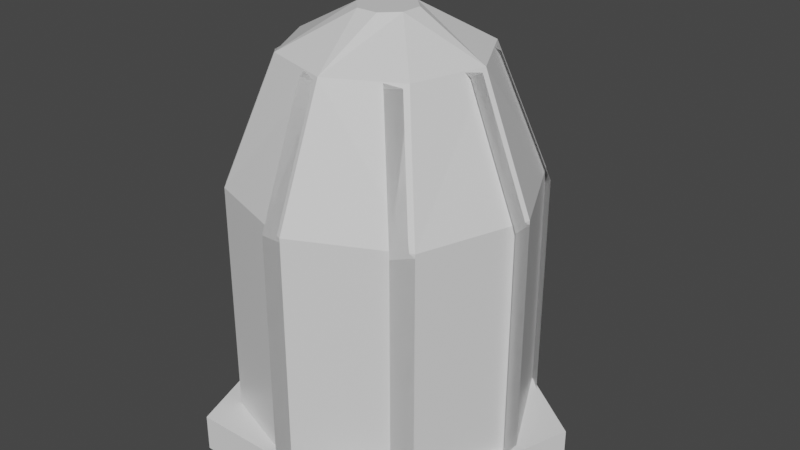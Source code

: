 # Source: Bird_Cage.blend  (saved by Blender 2.80.75; exported with 4.5.12 LTS)
import bpy
from mathutils import Matrix  # noqa: F401  (used for matrix-valued properties, if any)

bpy.ops.wm.read_factory_settings(use_empty=True)
scene = bpy.context.scene
scene.name = 'Scene'

# ---- collections
col_collection = bpy.data.collections.new('Collection'); scene.collection.children.link(col_collection)

# ---- materials (node trees are filled in below, after node groups)
mat_material = bpy.data.materials.new('Material')
mat_material.alpha_threshold = 0.0
mat_material.use_transparent_shadow = False
mat_material.line_color = (0.0, 0.0, 0.0, 1.0)

# ---- material node trees
mat_material.use_nodes = True; mat_material.node_tree.nodes.clear()
_N = mat_material.node_tree.nodes; _L = mat_material.node_tree.links
n0 = _N.new('ShaderNodeOutputMaterial'); n0.name = 'Material Output'; n0.location = (300, 300)
n1 = _N.new('ShaderNodeBsdfPrincipled'); n1.name = 'Principled BSDF'; n1.location = (10, 300)
n1.distribution = 'GGX'
n1.subsurface_method = 'BURLEY'
n1.inputs[2].default_value = 0.4
n1.inputs[3].default_value = 1.45
n1.inputs[27].default_value = (0.0, 0.0, 0.0, 1.0)
n1.inputs[28].default_value = 1.0
_L.new(n1.outputs[0], n0.inputs[0])
n0.is_active_output = True

# ---- world
world_world = bpy.data.worlds.new('World'); scene.world = world_world
world_world.use_nodes = True; world_world.node_tree.nodes.clear()
_N = world_world.node_tree.nodes; _L = world_world.node_tree.links
n0 = _N.new('ShaderNodeOutputWorld'); n0.name = 'World Output'; n0.location = (300, 300)
n1 = _N.new('ShaderNodeBackground'); n1.name = 'Background'; n1.location = (10, 300)
n1.inputs[0].default_value = (0.05088, 0.05088, 0.05088, 1.0)
_L.new(n1.outputs[0], n0.inputs[0])
n0.is_active_output = True
world_world.color = (0.05088, 0.05088, 0.05088)
world_world.use_sun_shadow = False
world_world.sun_shadow_jitter_overblur = 0.0

# ---- meshes
me_plane = bpy.data.meshes.new('Plane')
me_plane.from_pydata([], [], [])
_uv = me_plane.uv_layers.new(name='UVMap')
_uv.uv.foreach_set('vector', [])
me_plane.use_remesh_preserve_volume = False
me_plane.use_remesh_preserve_attributes = False
me_plane.use_mirror_vertex_groups = False
me_plane.update()
me_cylinder = bpy.data.meshes.new('Cylinder')
me_cylinder.from_pydata([(0.0, 1.0, -0.1027), (0.0, 1.0, 0.1027), (0.9511, 0.309, -0.1027), (0.9511, 0.309, 0.1027), (0.5878, -0.809, -0.1027), (0.5878, -0.809, 0.1027), (-0.5878, -0.809, -0.1027), (-0.5878, -0.809, 0.1027), (-0.9511, 0.309, -0.1027), (-0.9511, 0.309, 0.1027)], [], [(0, 1, 3, 2), (2, 3, 5, 4), (4, 5, 7, 6), (3, 1, 9, 7, 5), (6, 7, 9, 8), (8, 9, 1, 0), (0, 2, 4, 6, 8)])
_uv = me_cylinder.uv_layers.new(name='UVMap')
_uv.uv.foreach_set('vector', [1.0, 0.5, 1.0, 1.0, 0.8, 1.0, 0.8, 0.5, 0.8, 0.5, 0.8, 1.0, 0.6, 1.0, 0.6, 0.5, 0.6, 0.5, 0.6, 1.0, 0.4, 1.0, 0.4, 0.5, 0.4783, 0.3242, 0.25, 0.49, 0.02175, 0.3242, 0.1089, 0.05584, 0.3911, 0.05584, 0.4, 0.5, 0.4, 1.0, 0.2, 1.0, 0.2, 0.5, 0.2, 0.5, 0.2, 1.0, 2.98e-08, 1.0, 2.98e-08, 0.5, 0.75, 0.49, 0.9783, 0.3242, 0.8911, 0.05584, 0.6089, 0.05584, 0.5217, 0.3242])
me_cylinder.use_remesh_preserve_volume = False
me_cylinder.use_remesh_preserve_attributes = False
me_cylinder.use_mirror_vertex_groups = False
me_cylinder.update()
me_cube_001 = bpy.data.meshes.new('Cube.001')
me_cube_001.from_pydata([(0.6967, 0.04293, -0.9011), (0.6967, 0.04293, 0.2225), (0.4574, 0.04322, 0.8111), (0.5228, -0.4648, -0.9011), (0.3543, -0.295, 0.8111), (0.04016, -0.6996, -0.9011), (-0.2959, -0.3554, 0.8111), (-0.1259, -0.05143, 0.9859), (-0.4595, -0.04195, 0.8111), (-0.1242, 0.05184, 0.9859), (-0.5194, 0.4668, -0.9011), (-0.5194, 0.4668, 0.2225), (-0.3527, 0.2951, 0.8111), (-0.03423, 0.6963, -0.9011), (-0.03423, 0.6963, 0.2225), (-0.03842, 0.457, 0.8111), (0.4593, 0.5243, -0.9011), (0.4593, 0.5243, 0.2225), (0.2903, 0.3548, 0.8111), (0.05395, 0.1196, 0.9859), (0.1236, 0.04906, 0.9859), (0.1231, -0.05422, 0.9859), (0.5228, -0.4648, 0.2225), (0.04941, -0.1266, 0.9859), (0.04016, -0.6996, 0.2225), (0.04174, -0.4603, 0.8111), (-0.05387, -0.1255, 0.9859), (-0.4666, -0.523, -0.9011), (-0.4666, -0.523, 0.2225), (-0.6988, -0.03906, -0.9011), (-0.6988, -0.03906, 0.2225), (-0.04972, 0.1234, 0.9859)], [], [(9, 31, 15, 12), (12, 15, 14, 11), (11, 14, 13, 10), (19, 18, 15, 31), (15, 18, 17, 14), (14, 17, 16, 13), (1, 0, 16, 17), (2, 1, 17, 18), (19, 20, 2, 18), (21, 4, 2, 20), (2, 4, 22, 1), (1, 22, 3, 0), (21, 23, 25, 4), (25, 24, 22, 4), (22, 24, 5, 3), (28, 27, 5, 24), (25, 6, 28, 24), (26, 6, 25, 23), (7, 8, 6, 26), (9, 12, 8, 7), (12, 11, 30, 8), (11, 10, 29, 30), (28, 30, 29, 27), (6, 8, 30, 28), (7, 26, 23, 21, 20, 19, 31, 9)])
_uv = me_cube_001.uv_layers.new(name='UVMap')
_uv.uv.foreach_set('vector', [0.0, 0.0, 0.0, 0.0, 0.0, 0.0, 0.0, 0.0, 0.0, 0.0, 0.0, 0.0, 0.0, 0.0, 0.0, 0.0, 0.0, 0.0, 0.0, 0.0, 0.0, 0.0, 0.0, 0.0, 0.0, 0.0, 0.0, 0.0, 0.0, 0.0, 0.0, 0.0, 0.0, 0.0, 0.0, 0.0, 0.0, 0.0, 0.0, 0.0, 0.0, 0.0, 0.0, 0.0, 0.0, 0.0, 0.0, 0.0, 0.0, 0.0, 0.0, 0.0, 0.0, 0.0, 0.0, 0.0, 0.0, 0.0, 0.0, 0.0, 0.0, 0.0, 0.0, 0.0, 0.0, 0.0, 0.0, 0.0, 0.0, 0.0, 0.0, 0.0, 0.0, 0.0, 0.0, 0.0, 0.0, 0.0, 0.0, 0.0, 0.0, 0.0, 0.0, 0.0, 0.0, 0.0, 0.0, 0.0, 0.0, 0.0, 0.0, 0.0, 0.0, 0.0, 0.0, 0.0, 0.0, 0.0, 0.0, 0.0, 0.0, 0.0, 0.0, 0.0, 0.0, 0.0, 0.0, 0.0, 0.0, 0.0, 0.0, 0.0, 0.0, 0.0, 0.0, 0.0, 0.0, 0.0, 0.0, 0.0, 0.0, 0.0, 0.0, 0.0, 0.0, 0.0, 0.0, 0.0, 0.0, 0.0, 0.0, 0.0, 0.0, 0.0, 0.0, 0.0, 0.0, 0.0, 0.0, 0.0, 0.0, 0.0, 0.0, 0.0, 0.0, 0.0, 0.0, 0.0, 0.0, 0.0, 0.0, 0.0, 0.0, 0.0, 0.0, 0.0, 0.0, 0.0, 0.0, 0.0, 0.0, 0.0, 0.0, 0.0, 0.0, 0.0, 0.0, 0.0, 0.0, 0.0, 0.0, 0.0, 0.0, 0.0, 0.0, 0.0, 0.0, 0.0, 0.0, 0.0, 0.0, 0.0, 0.0, 0.0, 0.0, 0.0, 0.0, 0.0, 0.0, 0.0, 0.0, 0.0, 0.0, 0.0, 0.0, 0.0, 0.0, 0.0, 0.0, 0.0, 0.0, 0.0, 0.0, 0.0, 0.0, 0.0, 0.0, 0.0])
me_cube_001.materials.append(mat_material)
me_cube_001.use_remesh_preserve_volume = False
me_cube_001.use_remesh_preserve_attributes = False
me_cube_001.use_mirror_vertex_groups = False
me_cube_001.update()
me_cube_000 = bpy.data.meshes.new('Cube.000')
me_cube_000.from_pydata([(0.4593, 0.5243, -0.6511), (0.4593, 0.5243, -0.8754), (0.5285, 0.4552, -0.6511), (0.5285, 0.4552, -0.8754), (0.4593, 0.5243, 0.2225), (0.5285, 0.4552, 0.2225), (0.2903, 0.3548, 0.8111), (0.3596, 0.2858, 0.8111), (0.05395, 0.1196, 0.9859), (0.1236, 0.04906, 0.9859), (0.6967, 0.04293, -0.6511), (0.6967, 0.04293, -0.8754), (0.6966, -0.05489, -0.6511), (0.6966, -0.05489, -0.8754), (0.6967, 0.04293, 0.2225), (0.6966, -0.05489, 0.2225), (0.4574, 0.04322, 0.8111), (0.4573, -0.05461, 0.8111), (0.1231, -0.05422, 0.9859), (0.5228, -0.4648, -0.6511), (0.5228, -0.4648, -0.8754), (0.4534, -0.5337, -0.6511), (0.4534, -0.5337, -0.8754), (0.5228, -0.4648, 0.2225), (0.4534, -0.5337, 0.2225), (0.3543, -0.295, 0.8111), (0.2848, -0.3639, 0.8111), (0.04941, -0.1266, 0.9859), (0.04016, -0.6996, -0.6511), (0.04016, -0.6996, -0.8754), (-0.05766, -0.699, -0.6511), (-0.05766, -0.699, -0.8754), (0.04016, -0.6996, 0.2225), (-0.05766, -0.699, 0.2225), (0.04174, -0.4603, 0.8111), (-0.05608, -0.4597, 0.8111), (-0.05387, -0.1255, 0.9859), (-0.4666, -0.523, -0.6511), (-0.4666, -0.523, -0.8754), (-0.5352, -0.4531, -0.6511), (-0.5352, -0.4531, -0.8754), (-0.4666, -0.523, 0.2225), (-0.5352, -0.4531, 0.2225), (-0.2959, -0.3554, 0.8111), (-0.3644, -0.2855, 0.8111), (-0.1259, -0.05143, 0.9859), (-0.6988, -0.03906, -0.6511), (-0.6988, -0.03906, -0.8754), (-0.6976, 0.05876, -0.6511), (-0.6976, 0.05876, -0.8754), (-0.6988, -0.03906, 0.2225), (-0.6976, 0.05876, 0.2225), (-0.4595, -0.04195, 0.8111), (-0.4584, 0.05587, 0.8111), (-0.1242, 0.05184, 0.9859), (-0.5194, 0.4668, -0.6511), (-0.5194, 0.4668, -0.8754), (-0.4492, 0.5349, -0.6511), (-0.4492, 0.5349, -0.8754), (-0.5194, 0.4668, 0.2225), (-0.4492, 0.5349, 0.2225), (-0.3527, 0.2951, 0.8111), (-0.2825, 0.3632, 0.8111), (-0.04972, 0.1234, 0.9859), (-0.03423, 0.6963, -0.6511), (-0.03423, 0.6963, -0.8754), (0.06358, 0.6946, -0.6511), (0.06358, 0.6946, -0.8754), (-0.03423, 0.6963, 0.2225), (0.06358, 0.6946, 0.2225), (-0.03842, 0.457, 0.8111), (0.05939, 0.4553, 0.8111), (0.4593, 0.5243, -0.6511), (0.4593, 0.5243, -0.8754), (0.5285, 0.4552, -0.6511), (0.5285, 0.4552, -0.8754), (0.4593, 0.5243, 0.2225), (0.5285, 0.4552, 0.2225), (0.2903, 0.3548, 0.8111), (0.3596, 0.2858, 0.8111), (0.05395, 0.1196, 0.9859), (0.1236, 0.04906, 0.9859), (0.6967, 0.04293, -0.6511), (0.6967, 0.04293, -0.8754), (0.6966, -0.05489, -0.6511), (0.6966, -0.05489, -0.8754), (0.6967, 0.04293, 0.2225), (0.6966, -0.05489, 0.2225), (0.4574, 0.04322, 0.8111), (0.4573, -0.05461, 0.8111), (0.1231, -0.05422, 0.9859), (0.5228, -0.4648, -0.6511), (0.5228, -0.4648, -0.8754), (0.4534, -0.5337, -0.6511), (0.4534, -0.5337, -0.8754), (0.5228, -0.4648, 0.2225), (0.4534, -0.5337, 0.2225), (0.3543, -0.295, 0.8111), (0.2848, -0.3639, 0.8111), (0.04941, -0.1266, 0.9859), (0.04016, -0.6996, -0.6511), (0.04016, -0.6996, -0.8754), (-0.05766, -0.699, -0.6511), (-0.05766, -0.699, -0.8754), (0.04016, -0.6996, 0.2225), (-0.05766, -0.699, 0.2225), (0.04174, -0.4603, 0.8111), (-0.05608, -0.4597, 0.8111), (-0.05387, -0.1255, 0.9859), (-0.4666, -0.523, -0.6511), (-0.4666, -0.523, -0.8754), (-0.5352, -0.4531, -0.6511), (-0.5352, -0.4531, -0.8754), (-0.4666, -0.523, 0.2225), (-0.5352, -0.4531, 0.2225), (-0.2959, -0.3554, 0.8111), (-0.3644, -0.2855, 0.8111), (-0.1259, -0.05143, 0.9859), (-0.6988, -0.03906, -0.6511), (-0.6988, -0.03906, -0.8754), (-0.6976, 0.05876, -0.6511), (-0.6976, 0.05876, -0.8754), (-0.6988, -0.03906, 0.2225), (-0.6976, 0.05876, 0.2225), (-0.4595, -0.04195, 0.8111), (-0.4584, 0.05587, 0.8111), (-0.1242, 0.05184, 0.9859), (-0.5194, 0.4668, -0.6511), (-0.5194, 0.4668, -0.8754), (-0.4492, 0.5349, -0.6511), (-0.4492, 0.5349, -0.8754), (-0.5194, 0.4668, 0.2225), (-0.4492, 0.5349, 0.2225), (-0.3527, 0.2951, 0.8111), (-0.2825, 0.3632, 0.8111), (-0.04972, 0.1234, 0.9859), (-0.03423, 0.6963, -0.6511), (-0.03423, 0.6963, -0.8754), (0.06358, 0.6946, -0.6511), (0.06358, 0.6946, -0.8754), (-0.03423, 0.6963, 0.2225), (0.06358, 0.6946, 0.2225), (-0.03842, 0.457, 0.8111), (0.05939, 0.4553, 0.8111)], [], [(1, 3, 2, 0), (2, 5, 4, 0), (5, 7, 6, 4), (7, 9, 8, 6), (11, 13, 12, 10), (12, 15, 14, 10), (15, 17, 16, 14), (17, 18, 9, 16), (20, 22, 21, 19), (21, 24, 23, 19), (24, 26, 25, 23), (26, 27, 18, 25), (29, 31, 30, 28), (30, 33, 32, 28), (33, 35, 34, 32), (35, 36, 27, 34), (38, 40, 39, 37), (39, 42, 41, 37), (42, 44, 43, 41), (44, 45, 36, 43), (47, 49, 48, 46), (48, 51, 50, 46), (51, 53, 52, 50), (53, 54, 45, 52), (56, 58, 57, 55), (57, 60, 59, 55), (60, 62, 61, 59), (62, 63, 54, 61), (65, 67, 66, 64), (66, 69, 68, 64), (69, 71, 70, 68), (71, 8, 63, 70), (27, 36, 18), (8, 54, 63), (45, 54, 36), (9, 18, 8), (36, 8, 18), (8, 36, 54), (73, 72, 74, 75), (74, 72, 76, 77), (77, 76, 78, 79), (79, 78, 80, 81), (83, 82, 84, 85), (84, 82, 86, 87), (87, 86, 88, 89), (89, 88, 81, 90), (92, 91, 93, 94), (93, 91, 95, 96), (96, 95, 97, 98), (98, 97, 90, 99), (101, 100, 102, 103), (102, 100, 104, 105), (105, 104, 106, 107), (107, 106, 99, 108), (110, 109, 111, 112), (111, 109, 113, 114), (114, 113, 115, 116), (116, 115, 108, 117), (119, 118, 120, 121), (120, 118, 122, 123), (123, 122, 124, 125), (125, 124, 117, 126), (128, 127, 129, 130), (129, 127, 131, 132), (132, 131, 133, 134), (134, 133, 126, 135), (137, 136, 138, 139), (138, 136, 140, 141), (141, 140, 142, 143), (143, 142, 135, 80)])
_uv = me_cube_000.uv_layers.new(name='UVMap')
_uv.uv.foreach_set('vector', [0.125, 0.5, 0.125, 0.75, 0.375, 0.75, 0.375, 0.5, 0.375, 0.75, 0.375, 0.75, 0.375, 0.5, 0.375, 0.5, 0.375, 0.75, 0.375, 0.75, 0.375, 0.5, 0.375, 0.5, 0.375, 0.75, 0.375, 0.75, 0.375, 0.5, 0.375, 0.5, 0.125, 0.5, 0.125, 0.75, 0.375, 0.75, 0.375, 0.5, 0.375, 0.75, 0.375, 0.75, 0.375, 0.5, 0.375, 0.5, 0.375, 0.75, 0.375, 0.75, 0.375, 0.5, 0.375, 0.5, 0.375, 0.75, 0.375, 0.75, 0.375, 0.5, 0.375, 0.5, 0.125, 0.5, 0.125, 0.75, 0.375, 0.75, 0.375, 0.5, 0.375, 0.75, 0.375, 0.75, 0.375, 0.5, 0.375, 0.5, 0.375, 0.75, 0.375, 0.75, 0.375, 0.5, 0.375, 0.5, 0.375, 0.75, 0.375, 0.75, 0.375, 0.5, 0.375, 0.5, 0.125, 0.5, 0.125, 0.75, 0.375, 0.75, 0.375, 0.5, 0.375, 0.75, 0.375, 0.75, 0.375, 0.5, 0.375, 0.5, 0.375, 0.75, 0.375, 0.75, 0.375, 0.5, 0.375, 0.5, 0.375, 0.75, 0.375, 0.75, 0.375, 0.5, 0.375, 0.5, 0.125, 0.5, 0.125, 0.75, 0.375, 0.75, 0.375, 0.5, 0.375, 0.75, 0.375, 0.75, 0.375, 0.5, 0.375, 0.5, 0.375, 0.75, 0.375, 0.75, 0.375, 0.5, 0.375, 0.5, 0.375, 0.75, 0.375, 0.75, 0.375, 0.5, 0.375, 0.5, 0.125, 0.5, 0.125, 0.75, 0.375, 0.75, 0.375, 0.5, 0.375, 0.75, 0.375, 0.75, 0.375, 0.5, 0.375, 0.5, 0.375, 0.75, 0.375, 0.75, 0.375, 0.5, 0.375, 0.5, 0.375, 0.75, 0.375, 0.75, 0.375, 0.5, 0.375, 0.5, 0.125, 0.5, 0.125, 0.75, 0.375, 0.75, 0.375, 0.5, 0.375, 0.75, 0.375, 0.75, 0.375, 0.5, 0.375, 0.5, 0.375, 0.75, 0.375, 0.75, 0.375, 0.5, 0.375, 0.5, 0.375, 0.75, 0.375, 0.75, 0.375, 0.5, 0.375, 0.5, 0.125, 0.5, 0.125, 0.75, 0.375, 0.75, 0.375, 0.5, 0.375, 0.75, 0.375, 0.75, 0.375, 0.5, 0.375, 0.5, 0.375, 0.75, 0.375, 0.75, 0.375, 0.5, 0.375, 0.5, 0.375, 0.75, 0.375, 0.75, 0.375, 0.5, 0.375, 0.5, 0.375, 0.5, 0.375, 0.75, 0.375, 0.5, 0.0, 0.0, 0.375, 0.5, 0.375, 0.75, 0.375, 0.5, 0.375, 0.75, 0.375, 0.5, 0.375, 0.5, 0.375, 0.75, 0.375, 0.5, 0.375, 0.75, 0.375, 0.5, 0.375, 0.5, 0.0, 0.0, 0.375, 0.5, 0.375, 0.5, 0.125, 0.5, 0.375, 0.5, 0.375, 0.75, 0.125, 0.75, 0.375, 0.75, 0.375, 0.5, 0.375, 0.5, 0.375, 0.75, 0.375, 0.75, 0.375, 0.5, 0.375, 0.5, 0.375, 0.75, 0.375, 0.75, 0.375, 0.5, 0.375, 0.5, 0.375, 0.75, 0.125, 0.5, 0.375, 0.5, 0.375, 0.75, 0.125, 0.75, 0.375, 0.75, 0.375, 0.5, 0.375, 0.5, 0.375, 0.75, 0.375, 0.75, 0.375, 0.5, 0.375, 0.5, 0.375, 0.75, 0.375, 0.75, 0.375, 0.5, 0.375, 0.5, 0.375, 0.75, 0.125, 0.5, 0.375, 0.5, 0.375, 0.75, 0.125, 0.75, 0.375, 0.75, 0.375, 0.5, 0.375, 0.5, 0.375, 0.75, 0.375, 0.75, 0.375, 0.5, 0.375, 0.5, 0.375, 0.75, 0.375, 0.75, 0.375, 0.5, 0.375, 0.5, 0.375, 0.75, 0.125, 0.5, 0.375, 0.5, 0.375, 0.75, 0.125, 0.75, 0.375, 0.75, 0.375, 0.5, 0.375, 0.5, 0.375, 0.75, 0.375, 0.75, 0.375, 0.5, 0.375, 0.5, 0.375, 0.75, 0.375, 0.75, 0.375, 0.5, 0.375, 0.5, 0.375, 0.75, 0.125, 0.5, 0.375, 0.5, 0.375, 0.75, 0.125, 0.75, 0.375, 0.75, 0.375, 0.5, 0.375, 0.5, 0.375, 0.75, 0.375, 0.75, 0.375, 0.5, 0.375, 0.5, 0.375, 0.75, 0.375, 0.75, 0.375, 0.5, 0.375, 0.5, 0.375, 0.75, 0.125, 0.5, 0.375, 0.5, 0.375, 0.75, 0.125, 0.75, 0.375, 0.75, 0.375, 0.5, 0.375, 0.5, 0.375, 0.75, 0.375, 0.75, 0.375, 0.5, 0.375, 0.5, 0.375, 0.75, 0.375, 0.75, 0.375, 0.5, 0.375, 0.5, 0.375, 0.75, 0.125, 0.5, 0.375, 0.5, 0.375, 0.75, 0.125, 0.75, 0.375, 0.75, 0.375, 0.5, 0.375, 0.5, 0.375, 0.75, 0.375, 0.75, 0.375, 0.5, 0.375, 0.5, 0.375, 0.75, 0.375, 0.75, 0.375, 0.5, 0.375, 0.5, 0.375, 0.75, 0.125, 0.5, 0.375, 0.5, 0.375, 0.75, 0.125, 0.75, 0.375, 0.75, 0.375, 0.5, 0.375, 0.5, 0.375, 0.75, 0.375, 0.75, 0.375, 0.5, 0.375, 0.5, 0.375, 0.75, 0.375, 0.75, 0.375, 0.5, 0.375, 0.5, 0.375, 0.75])
me_cube_000.materials.append(mat_material)
me_cube_000.use_remesh_preserve_volume = False
me_cube_000.use_remesh_preserve_attributes = False
me_cube_000.use_mirror_vertex_groups = False
me_cube_000.update()

# ---- objects
ob_plane = bpy.data.objects.new('Plane', me_plane)
ob_cylinder = bpy.data.objects.new('Cylinder', me_cylinder)
ob_hitbox = bpy.data.objects.new('Hitbox', me_cube_001)
ob_cube_000 = bpy.data.objects.new('Cube.000', me_cube_000)

# ---- transforms, parenting, visibility, modifiers, constraints
ob_plane.location = (0.0, 0.0, 0.0)
ob_plane.rotation_euler = (0.0, -0.0, -0.7881)
ob_plane.lineart.crease_threshold = 0.0
ob_cylinder.location = (-0.003798, -0.003798, -0.08086)
ob_cylinder.scale = (0.8602, 0.8602, 0.8602)
ob_cylinder.lineart.crease_threshold = 0.0
ob_hitbox.location = (0.0, 0.0, 0.8958)
ob_hitbox.lock_rotations_4d = False
ob_hitbox.empty_display_type = 'ARROWS'
ob_hitbox.lineart.crease_threshold = 0.0
ob_cube_000.location = (0.0, 0.0, 0.8773)
ob_cube_000.lock_rotations_4d = False
ob_cube_000.empty_display_type = 'ARROWS'
ob_cube_000.lineart.crease_threshold = 0.0

# ---- collection membership
col_collection.objects.link(ob_plane)
col_collection.objects.link(ob_cylinder)
col_collection.objects.link(ob_hitbox)
col_collection.objects.link(ob_cube_000)

# ---- scene / render settings (as saved in the file)
scene.frame_start = 1; scene.frame_end = 250; scene.frame_set(1)
scene.render.engine = 'BLENDER_EEVEE_NEXT'
scene.cycles.use_denoising = False
scene.cycles.samples = 128
scene.cycles.sampling_pattern = 'TABULATED_SOBOL'
scene.cycles.use_adaptive_sampling = False
scene.cycles.use_light_tree = False
scene.view_settings.view_transform = 'Filmic'
bpy.context.view_layer.update()

# ---- added for rendering (the .blend has no active camera and no usable light): camera, sun
cam_auto = bpy.data.cameras.new('AutoCamera')
cam_auto.lens = 50.0
cam_auto.sensor_width = 36.0
cam_auto.clip_end = 1000.0
ob_auto_camera = bpy.data.objects.new('AutoCamera', cam_auto)
scene.collection.objects.link(ob_auto_camera)
ob_auto_camera.location = (2.81834, -3.30822, 3.11394)
ob_auto_camera.rotation_euler = (1.09748, -7.21219e-08, 0.694738)
scene.camera = ob_auto_camera
light_auto_sun = bpy.data.lights.new('AutoSun', 'SUN')
light_auto_sun.energy = 3.0
light_auto_sun.angle = 0.0523599
ob_auto_sun = bpy.data.objects.new('AutoSun', light_auto_sun)
scene.collection.objects.link(ob_auto_sun)
ob_auto_sun.rotation_euler = (0.872665, 0.174533, 0.523599)
bpy.context.view_layer.update()
